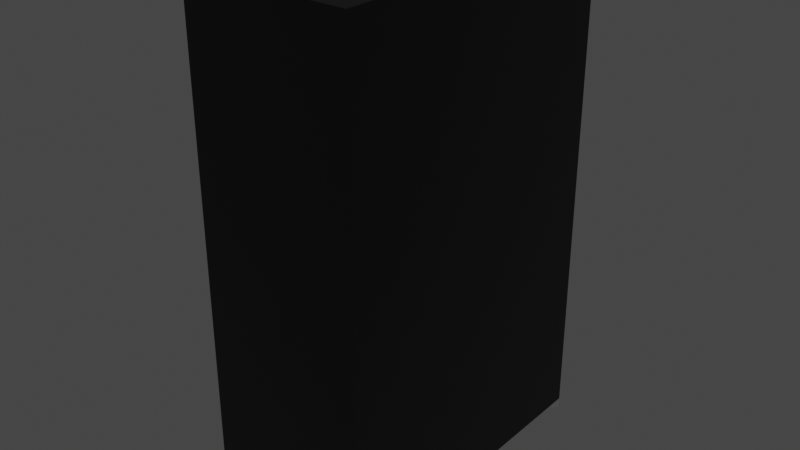 # Source: Vending_Machine_Broken.blend  (saved by Blender 2.82.7; exported with 4.5.12 LTS)
import bpy
from mathutils import Matrix  # noqa: F401  (used for matrix-valued properties, if any)

bpy.ops.wm.read_factory_settings(use_empty=True)
scene = bpy.context.scene
scene.name = 'Scene'

# ---- collections
col_collection = bpy.data.collections.new('Collection'); scene.collection.children.link(col_collection)

# ---- materials (node trees are filled in below, after node groups)
mat_body = bpy.data.materials.new('Body')
mat_body.alpha_threshold = 0.0
mat_body.use_transparent_shadow = False
mat_body.line_color = (0.0, 0.0, 0.0, 1.0)
mat_white = bpy.data.materials.new('White')
mat_white.use_transparent_shadow = False
mat_glass = bpy.data.materials.new('Glass')
mat_glass.use_transparent_shadow = False
mat_tray = bpy.data.materials.new('Tray')
mat_tray.use_transparent_shadow = False

# ---- material node trees
mat_body.use_nodes = True; mat_body.node_tree.nodes.clear()
_N = mat_body.node_tree.nodes; _L = mat_body.node_tree.links
n0 = _N.new('ShaderNodeOutputMaterial'); n0.name = 'Material Output'; n0.location = (300, 300)
n1 = _N.new('ShaderNodeBsdfPrincipled'); n1.name = 'Principled BSDF'; n1.location = (10, 300)
n1.distribution = 'GGX'
n1.subsurface_method = 'BURLEY'
n1.inputs[0].default_value = (0.0, 0.0, 0.0, 1.0)
n1.inputs[2].default_value = 0.4
n1.inputs[3].default_value = 1.45
n1.inputs[27].default_value = (0.0, 0.0, 0.0, 1.0)
n1.inputs[28].default_value = 1.0
_L.new(n1.outputs[0], n0.inputs[0])
n0.is_active_output = True
mat_white.use_nodes = True; mat_white.node_tree.nodes.clear()
_N = mat_white.node_tree.nodes; _L = mat_white.node_tree.links
n0 = _N.new('ShaderNodeOutputMaterial'); n0.name = 'Material Output'; n0.location = (300, 300)
n1 = _N.new('ShaderNodeBsdfPrincipled'); n1.name = 'Principled BSDF'; n1.location = (10, 300)
n1.distribution = 'GGX'
n1.subsurface_method = 'BURLEY'
n1.inputs[0].default_value = (0.3757, 0.3757, 0.3757, 1.0)
n1.inputs[3].default_value = 1.45
n1.inputs[27].default_value = (0.0, 0.0, 0.0, 1.0)
n1.inputs[28].default_value = 1.0
_L.new(n1.outputs[0], n0.inputs[0])
n0.is_active_output = True
mat_glass.use_nodes = True; mat_glass.node_tree.nodes.clear()
_N = mat_glass.node_tree.nodes; _L = mat_glass.node_tree.links
n0 = _N.new('ShaderNodeOutputMaterial'); n0.name = 'Material Output'; n0.location = (300, 300)
n1 = _N.new('ShaderNodeBsdfPrincipled'); n1.name = 'Principled BSDF'; n1.location = (10, 300)
n1.distribution = 'GGX'
n1.subsurface_method = 'BURLEY'
n1.inputs[0].default_value = (0.06276, 0.1687, 0.1734, 1.0)
n1.inputs[3].default_value = 1.45
n1.inputs[27].default_value = (0.0, 0.0, 0.0, 1.0)
n1.inputs[28].default_value = 1.0
_L.new(n1.outputs[0], n0.inputs[0])
n0.is_active_output = True
mat_tray.use_nodes = True; mat_tray.node_tree.nodes.clear()
_N = mat_tray.node_tree.nodes; _L = mat_tray.node_tree.links
n0 = _N.new('ShaderNodeOutputMaterial'); n0.name = 'Material Output'; n0.location = (300, 300)
n1 = _N.new('ShaderNodeBsdfPrincipled'); n1.name = 'Principled BSDF'; n1.location = (10, 300)
n1.distribution = 'GGX'
n1.subsurface_method = 'BURLEY'
n1.inputs[0].default_value = (0.06998, 0.06998, 0.06998, 1.0)
n1.inputs[3].default_value = 1.45
n1.inputs[27].default_value = (0.0, 0.0, 0.0, 1.0)
n1.inputs[28].default_value = 1.0
_L.new(n1.outputs[0], n0.inputs[0])
n0.is_active_output = True

# ---- world
world_world = bpy.data.worlds.new('World'); scene.world = world_world
world_world.use_nodes = True; world_world.node_tree.nodes.clear()
_N = world_world.node_tree.nodes; _L = world_world.node_tree.links
n0 = _N.new('ShaderNodeOutputWorld'); n0.name = 'World Output'; n0.location = (300, 300)
n1 = _N.new('ShaderNodeBackground'); n1.name = 'Background'; n1.location = (10, 300)
n1.inputs[0].default_value = (0.05088, 0.05088, 0.05088, 1.0)
_L.new(n1.outputs[0], n0.inputs[0])
n0.is_active_output = True
world_world.color = (0.05088, 0.05088, 0.05088)
world_world.use_sun_shadow = False
world_world.sun_shadow_jitter_overblur = 0.0

# ---- meshes
me_vending_machine = bpy.data.meshes.new('Vending Machine')
me_vending_machine.from_pydata([(-0.3088, -0.6389, 0.4877), (-0.3088, -0.5451, 0.4877), (-0.3088, -0.6389, 0.5759), (-0.3088, -0.5451, 0.5759), (-0.3112, -0.7833, 0.08215), (-0.3112, -0.5142, 0.08215), (-0.287, -0.9359, 0.5795), (0.287, -0.9359, 0.5795), (0.3207, -0.9359, 0.6132), (-0.3207, -0.9359, 0.6132), (-0.3207, -0.9784, 0.6132), (0.3207, -0.9784, 0.6132), (-0.287, -0.9784, 0.5795), (0.287, -0.9784, 0.5795), (-0.3207, -0.5142, 0.08215), (-0.3207, -0.7833, 0.08215), (-0.3207, -0.5451, 0.5759), (-0.3207, -0.5451, 0.4877), (-0.3207, -0.6389, 0.4877), (-0.3207, -0.6389, 0.5759), (-0.3207, -0.7833, 0.08215), (-0.3207, -0.5107, 0.4933), (-0.3207, -0.5069, 0.4421), (-0.3207, -0.5196, 0.6132), (-0.3207, -0.5056, 0.4242), (-0.3207, -0.4821, 0.107), (-0.3207, -0.5168, 0.5755), (-0.3207, -0.518, 0.5913), (0.3207, -0.5579, 0.6132), (-0.3207, -0.5168, 0.5753), (0.3207, -0.5128, 0.004063), (-0.3207, -0.7848, 0.07525), (0.287, -0.9359, 0.06077), (-0.3112, -0.7833, 0.07452), (-0.287, -0.9359, 0.09294), (-0.3207, -0.4768, 0.03535), (-0.3207, -0.7833, 0.07506), (0.3207, -0.9359, 0.05888), (-0.3207, -0.9359, 0.09483), (-0.3112, -0.5142, 0.03967), (-0.3207, -0.5142, 0.0402)], [(15, 20)], [(0, 2, 3, 1), (2, 19, 16, 3), (2, 0, 18, 19), (4, 15, 14, 5), (4, 33, 36, 15), (7, 6, 34, 32), (9, 15, 31, 38), (8, 28, 23, 9), (7, 32, 37, 8), (8, 9, 10, 11), (12, 13, 11, 10), (6, 7, 13, 12), (9, 6, 12, 10), (7, 8, 11, 13), (9, 19, 18), (18, 0, 1, 17), (17, 1, 3, 16), (15, 36, 31), (17, 16, 29, 21), (18, 14, 15, 9), (14, 18, 17, 24, 25), (16, 9, 27, 26), (9, 23, 27), (9, 16, 19), (22, 24, 17), (26, 29, 16), (25, 35, 40, 14), (21, 22, 17), (38, 34, 6, 9), (40, 39, 5, 14), (37, 30, 28, 8), (39, 33, 4, 5), (31, 36, 33, 39, 40, 35, 30, 37, 32, 34, 38), (22, 21, 29, 26, 27, 23, 28, 30, 35, 25, 24)])
me_vending_machine.polygons.foreach_set('material_index', [1, 1, 1, 1, 1, 0, 0, 0, 0, 3, 3, 3, 3, 3, 0, 1, 1, 0, 0, 0, 0, 0, 0, 0, 0, 0, 0, 0, 0, 1, 0, 3, 0, 0])
_uv = me_vending_machine.uv_layers.new(name='UVMap')
_uv.uv.foreach_set('vector', [0.375, 0.0, 0.375, 0.25, 0.625, 0.25, 0.625, 0.0, 0.375, 0.25, 0.375, 0.3785, 0.625, 0.3785, 0.625, 0.25, 0.125, 0.5, 0.125, 0.75, 0.2535, 0.75, 0.2535, 0.5, 0.375, 0.25, 0.375, 0.3785, 0.625, 0.3785, 0.625, 0.25, 0.125, 0.5, 0.125, 0.5041, 0.2535, 0.5038, 0.2535, 0.5, 0.1382, 0.5069, 0.3618, 0.5069, 0.3618, 0.6061, 0.1382, 0.6126, 0.375, 0.5, 0.3952, 0.6083, 0.395, 0.6097, 0.375, 0.6057, 0.375, 0.25, 0.4249, 0.25, 0.43, 0.5, 0.375, 0.5, 0.1382, 0.5069, 0.1382, 0.6126, 0.125, 0.613, 0.125, 0.5, 0.375, 0.25, 0.375, 0.5, 0.375, 0.5, 0.375, 0.25, 0.3618, 0.5069, 0.1382, 0.5069, 0.125, 0.5, 0.375, 0.5, 0.3618, 0.5069, 0.1382, 0.5069, 0.1382, 0.5069, 0.3618, 0.5069, 0.375, 0.5, 0.3618, 0.5069, 0.3618, 0.5069, 0.375, 0.5, 0.1382, 0.5069, 0.125, 0.5, 0.125, 0.5, 0.1382, 0.5069, 0.375, 0.5, 0.4142, 0.5076, 0.4142, 0.5256, 0.375, 0.8715, 0.375, 1.0, 0.625, 1.0, 0.625, 0.8715, 0.7465, 0.75, 0.875, 0.75, 0.875, 0.5, 0.7465, 0.5, 0.3952, 0.6083, 0.3952, 0.6097, 0.395, 0.6097, 0.4266, 0.5256, 0.4266, 0.5076, 0.4303, 0.5077, 0.4311, 0.5244, 0.4142, 0.5256, 0.4307, 0.6083, 0.3952, 0.6083, 0.375, 0.5, 0.4307, 0.6083, 0.4142, 0.5256, 0.4266, 0.5256, 0.4318, 0.5385, 0.4349, 0.6032, 0.4266, 0.5076, 0.375, 0.5, 0.4302, 0.5045, 0.4303, 0.5077, 0.375, 0.5, 0.43, 0.5, 0.4302, 0.5045, 0.375, 0.5, 0.4266, 0.5076, 0.4142, 0.5076, 0.4316, 0.5349, 0.4318, 0.5385, 0.4266, 0.5256, 0.4303, 0.5077, 0.4303, 0.5077, 0.4266, 0.5076, 0.4349, 0.6032, 0.4356, 0.6178, 0.4307, 0.6168, 0.4307, 0.6083, 0.4311, 0.5244, 0.4316, 0.5349, 0.4266, 0.5256, 0.375, 0.6057, 0.3618, 0.6061, 0.3618, 0.5069, 0.375, 0.5, 0.7465, 0.5226, 0.875, 0.5229, 0.875, 0.5, 0.7465, 0.5, 0.375, 0.137, 0.4309, 0.1258, 0.4249, 0.25, 0.375, 0.25, 0.625, 0.2271, 0.375, 0.2459, 0.375, 0.25, 0.625, 0.25, 0.395, 0.6097, 0.3952, 0.6097, 0.125, 0.5041, 0.625, 0.2271, 0.7465, 0.5226, 0.4356, 0.6178, 0.4309, 0.1258, 0.375, 0.137, 0.1382, 0.6126, 0.3618, 0.6061, 0.375, 0.6057, 0.4316, 0.5349, 0.4311, 0.5244, 0.4303, 0.5077, 0.4303, 0.5077, 0.4302, 0.5045, 0.43, 0.5, 0.4249, 0.25, 0.4309, 0.1258, 0.4356, 0.6178, 0.4349, 0.6032, 0.4318, 0.5385])
me_vending_machine.materials.append(mat_body)
me_vending_machine.materials.append(mat_white)
me_vending_machine.materials.append(mat_glass)
me_vending_machine.materials.append(mat_tray)
me_vending_machine.use_remesh_preserve_volume = False
me_vending_machine.use_remesh_preserve_attributes = False
me_vending_machine.use_mirror_vertex_groups = False
me_vending_machine.update()
me_vending_machine_001 = bpy.data.meshes.new('Vending Machine.001')
me_vending_machine_001.from_pydata([(-0.3207, 0.9578, 0.6132), (0.3207, 0.9578, 0.6132), (-0.3458, 0.7535, 0.3665), (-0.3458, 0.7461, 0.3591), (-0.3458, 0.7513, 0.3613), (-0.3458, 0.7461, 0.5687), (-0.3458, 0.7535, 0.5613), (-0.3458, 0.7513, 0.5666), (-0.3207, 0.7535, 0.5613), (-0.3207, 0.7461, 0.5687), (-0.3207, 0.7607, 0.5703), (-0.3207, 0.7513, 0.5666), (-0.3207, 0.7461, 0.3591), (-0.3207, 0.7535, 0.3665), (-0.3207, 0.7513, 0.3613), (-0.2869, 0.8343, 0.2275), (-0.2869, 0.8639, 0.1979), (-0.2869, 0.8552, 0.2188), (-0.3207, 0.8639, 0.1979), (-0.3207, 0.8343, 0.2275), (-0.3207, 0.8709, 0.2562), (-0.3207, 0.8552, 0.2188), (-0.3207, 0.6372, 0.5687), (-0.3458, 0.5853, 0.3591), (-0.3207, 0.6465, 0.6132), (-0.3207, 0.5655, 0.2275), (-0.3458, 0.6293, 0.5687), (-0.2869, 0.5761, 0.2275), (-0.3207, 0.5733, 0.2648), (0.3207, 0.848, 0.6132), (-0.3207, 0.6437, 0.5999), (-0.3207, 0.5931, 0.3591), (-0.3207, 0.8639, -0.1383), (-0.2869, 0.8343, -0.1364), (0.3207, 0.9578, -0.1865), (-0.2869, 0.8639, -0.1402), (-0.2869, 0.8496, -0.1384), (0.3207, 0.6874, -0.1514), (-0.3207, 0.9578, -0.1505), (-0.2869, 0.5086, -0.09421), (-0.3207, 0.9034, -0.1435)], [], [(0, 1, 34, 38), (14, 13, 20), (8, 11, 10), (11, 9, 10), (5, 9, 11, 7), (7, 11, 8, 6), (18, 21, 20), (21, 19, 20), (15, 19, 21, 17), (17, 21, 18, 16), (12, 31, 23, 3), (20, 0, 18), (0, 38, 40, 18), (15, 17, 16), (16, 35, 36, 15), (19, 25, 28), (10, 0, 13), (0, 20, 13), (13, 8, 10), (15, 27, 25, 19), (10, 9, 0), (9, 22, 30, 0), (14, 12, 3, 4), (13, 14, 4, 2), (5, 26, 22, 9), (18, 32, 35, 16), (5, 7, 6), (3, 5, 2), (6, 2, 5), (2, 4, 3), (19, 12, 14, 20), (8, 13, 2, 6), (24, 29, 1, 0), (23, 26, 5, 3), (29, 37, 34, 1), (30, 24, 0), (28, 31, 12, 19), (33, 39, 27, 15), (36, 33, 15), (40, 32, 18), (24, 30, 22, 26, 23, 31, 28, 25, 27, 39, 37, 29), (38, 34, 37, 39, 33, 36, 35, 32, 40)])
me_vending_machine_001.polygons.foreach_set('material_index', [0, 0, 0, 0, 1, 1, 0, 0, 1, 1, 1, 0, 0, 2, 2, 0, 0, 0, 0, 1, 0, 0, 1, 1, 1, 1, 1, 1, 1, 1, 0, 1, 0, 1, 0, 0, 0, 2, 2, 0, 0, 0])
_uv = me_vending_machine_001.uv_layers.new(name='UVMap')
_uv.uv.foreach_set('vector', [0.625, 0.5, 0.875, 0.5, 0.875, 0.663, 0.625, 0.6557, 0.5977, 0.5514, 0.598, 0.5503, 0.6135, 0.5728, 0.598, 0.5106, 0.598, 0.5095, 0.599, 0.5087, 0.598, 0.5095, 0.598, 0.5091, 0.599, 0.5087, 0.6228, 0.25, 0.6228, 0.3785, 0.625, 0.3785, 0.625, 0.25, 0.875, 0.5, 0.7465, 0.5, 0.7465, 0.5088, 0.875, 0.5088, 0.6126, 0.5847, 0.6126, 0.5804, 0.6135, 0.5728, 0.6126, 0.5804, 0.6126, 0.5786, 0.6135, 0.5728, 0.619, 0.25, 0.619, 0.3785, 0.625, 0.3785, 0.625, 0.25, 0.875, 0.5, 0.7465, 0.5, 0.7465, 0.51, 0.875, 0.51, 0.6228, 0.8715, 0.5777, 0.8715, 0.5754, 1.0, 0.6228, 1.0, 0.6135, 0.5728, 0.625, 0.5, 0.6126, 0.5847, 0.625, 0.5, 0.625, 0.6557, 0.6178, 0.6542, 0.6126, 0.5847, 0.619, 0.25, 0.6232, 0.2471, 0.625, 0.24, 0.625, 0.24, 0.625, 0.1258, 0.6221, 0.1264, 0.619, 0.25, 0.6087, 0.5786, 0.5732, 0.5786, 0.5742, 0.571, 0.599, 0.5087, 0.625, 0.5, 0.598, 0.5503, 0.625, 0.5, 0.6135, 0.5728, 0.598, 0.5503, 0.598, 0.5503, 0.598, 0.5106, 0.599, 0.5087, 0.619, 0.25, 0.5664, 0.25, 0.5643, 0.3785, 0.619, 0.3785, 0.599, 0.5087, 0.5971, 0.5091, 0.625, 0.5, 0.5971, 0.5091, 0.5827, 0.5091, 0.5835, 0.5027, 0.625, 0.5, 0.625, 0.8715, 0.6228, 0.8715, 0.6228, 1.0, 0.625, 1.0, 0.7465, 0.7412, 0.7465, 0.75, 0.875, 0.75, 0.875, 0.7412, 0.6228, 0.25, 0.5884, 0.25, 0.5907, 0.3785, 0.6228, 0.3785, 0.7465, 0.51, 0.7465, 0.6236, 0.875, 0.6242, 0.875, 0.51, 0.6228, 0.25, 0.6244, 0.2474, 0.625, 0.2412, 0.6228, 0.0, 0.6228, 0.25, 0.625, 0.008825, 0.625, 0.2412, 0.625, 0.008825, 0.6228, 0.25, 0.625, 0.008825, 0.6244, 0.002585, 0.6228, 0.0, 0.6087, 0.5786, 0.5971, 0.5518, 0.5977, 0.5514, 0.6135, 0.5728, 0.7465, 0.5088, 0.7465, 0.7412, 0.875, 0.7412, 0.875, 0.5088, 0.5839, 0.5, 0.6105, 0.25, 0.625, 0.25, 0.625, 0.5, 0.5754, 0.0, 0.5884, 0.25, 0.6228, 0.25, 0.6228, 0.0, 0.6105, 0.25, 0.5893, 0.09413, 0.625, 0.08699, 0.625, 0.25, 0.5835, 0.5027, 0.5839, 0.5, 0.625, 0.5, 0.5742, 0.571, 0.5769, 0.5518, 0.5971, 0.5518, 0.6087, 0.5786, 0.619, 0.1271, 0.5527, 0.1413, 0.5664, 0.25, 0.619, 0.25, 0.6221, 0.1264, 0.619, 0.1271, 0.619, 0.25, 0.6178, 0.6542, 0.6126, 0.6532, 0.6126, 0.5847, 0.5839, 0.5, 0.5835, 0.5027, 0.5827, 0.5091, 0.5884, 0.25, 0.5754, 0.0, 0.5777, 0.8715, 0.5742, 0.571, 0.5732, 0.5786, 0.5664, 0.25, 0.5527, 0.1413, 0.5893, 0.09413, 0.6105, 0.25, 0.625, 0.6557, 0.875, 0.663, 0.5893, 0.09413, 0.5527, 0.1413, 0.619, 0.1271, 0.6221, 0.1264, 0.625, 0.1258, 0.7465, 0.6236, 0.6178, 0.6542])
me_vending_machine_001.materials.append(mat_body)
me_vending_machine_001.materials.append(mat_white)
me_vending_machine_001.materials.append(mat_glass)
me_vending_machine_001.materials.append(mat_tray)
me_vending_machine_001.use_remesh_preserve_volume = False
me_vending_machine_001.use_remesh_preserve_attributes = False
me_vending_machine_001.use_mirror_vertex_groups = False
me_vending_machine_001.update()
me_vending_machine_002 = bpy.data.meshes.new('Vending Machine.002')
me_vending_machine_002.from_pydata([(-0.3207, 0.9578, -0.6132), (0.3207, 0.9578, -0.6132), (-0.2869, 0.8639, -0.4829), (-0.2869, 0.8343, -0.5125), (-0.2869, 0.8552, -0.5039), (-0.3207, 0.8343, -0.5125), (-0.3207, 0.8639, -0.4829), (-0.3207, 0.8552, -0.5039), (-0.3207, 0.3981, -0.5696), (-0.3207, 0.4101, -0.5125), (0.3207, 0.5905, -0.6132), (-0.2869, 0.4207, -0.5125), (-0.3207, 0.389, -0.6132), (-0.3207, 0.8639, -0.1383), (-0.2869, 0.8343, -0.1364), (0.3207, 0.9578, -0.1865), (-0.2869, 0.8639, -0.1402), (-0.2869, 0.8496, -0.1384), (0.3207, 0.6874, -0.1514), (-0.3207, 0.9578, -0.1505), (-0.2869, 0.5086, -0.09421), (-0.3207, 0.9034, -0.1435)], [], [(7, 6, 0), (5, 9, 11, 3), (0, 12, 8), (6, 13, 21, 0), (0, 5, 7), (3, 14, 17, 2), (2, 4, 3), (6, 7, 4, 2), (7, 5, 3, 4), (11, 20, 14, 3), (8, 9, 5, 0), (10, 12, 0, 1), (21, 19, 0), (16, 13, 6, 2), (17, 16, 2), (19, 15, 1, 0), (15, 18, 10, 1), (11, 9, 8, 12, 10, 18, 20), (19, 21, 13, 16, 17, 14, 20, 18, 15)])
me_vending_machine_002.polygons.foreach_set('material_index', [0, 1, 0, 0, 0, 2, 2, 1, 1, 2, 0, 0, 0, 1, 2, 0, 0, 1, 0])
_uv = me_vending_machine_002.uv_layers.new(name='UVMap')
_uv.uv.foreach_set('vector', [0.6115, 0.7277, 0.6126, 0.7234, 0.625, 0.75, 0.619, 0.8715, 0.5326, 0.8715, 0.5348, 1.0, 0.619, 1.0, 0.625, 0.75, 0.5499, 0.75, 0.5511, 0.7411, 0.6126, 0.7234, 0.6126, 0.6532, 0.6178, 0.6542, 0.625, 0.75, 0.625, 0.75, 0.6087, 0.7295, 0.6115, 0.7277, 0.619, 0.0, 0.619, 0.1271, 0.6221, 0.1264, 0.625, 0.01, 0.625, 0.01, 0.6232, 0.002929, 0.619, 0.0, 0.7465, 0.74, 0.7465, 0.75, 0.875, 0.75, 0.875, 0.74, 0.625, 0.8715, 0.619, 0.8715, 0.619, 1.0, 0.625, 1.0, 0.5348, 0.0, 0.5527, 0.1413, 0.619, 0.1271, 0.619, 0.0, 0.5511, 0.7411, 0.5527, 0.7295, 0.6087, 0.7295, 0.625, 0.75, 0.5765, 1.0, 0.5499, 0.75, 0.625, 0.75, 0.625, 1.0, 0.6178, 0.6542, 0.625, 0.6557, 0.625, 0.75, 0.875, 0.6242, 0.7465, 0.6236, 0.7465, 0.74, 0.875, 0.74, 0.6221, 0.1264, 0.625, 0.1258, 0.625, 0.01, 0.625, 0.6557, 0.875, 0.663, 0.875, 0.75, 0.625, 0.75, 0.625, 0.08699, 0.5893, 0.09413, 0.5765, 0.0, 0.625, 0.0, 0.5348, 0.0, 0.5527, 0.7295, 0.5511, 0.7411, 0.5499, 0.75, 0.5765, 0.0, 0.5893, 0.09413, 0.5527, 0.1413, 0.625, 0.6557, 0.6178, 0.6542, 0.7465, 0.6236, 0.625, 0.1258, 0.6221, 0.1264, 0.619, 0.1271, 0.5527, 0.1413, 0.5893, 0.09413, 0.875, 0.663])
me_vending_machine_002.materials.append(mat_body)
me_vending_machine_002.materials.append(mat_white)
me_vending_machine_002.materials.append(mat_glass)
me_vending_machine_002.materials.append(mat_tray)
me_vending_machine_002.use_remesh_preserve_volume = False
me_vending_machine_002.use_remesh_preserve_attributes = False
me_vending_machine_002.use_mirror_vertex_groups = False
me_vending_machine_002.update()
me_vending_machine_003 = bpy.data.meshes.new('Vending Machine.003')
me_vending_machine_003.from_pydata([(-0.3207, 0.3981, -0.5696), (-0.3207, 0.4101, -0.5125), (0.3207, 0.5905, -0.6132), (-0.2869, 0.4207, -0.5125), (-0.3207, 0.389, -0.6132), (-0.3207, 0.1475, -0.5125), (-0.2869, 0.1472, -0.5125), (-0.3207, 0.1567, -0.6132), (0.3207, 0.1497, -0.6132), (-0.3207, 0.151, -0.5504), (0.3207, 0.1006, -0.07541), (-0.2869, 0.1042, -0.04182), (0.3207, 0.6874, -0.1514), (-0.2869, 0.5086, -0.09421)], [], [(3, 1, 5, 6), (0, 4, 7, 9), (6, 11, 13, 3), (9, 5, 1, 0), (8, 7, 4, 2), (12, 10, 8, 2), (3, 13, 12, 2, 4, 0, 1), (6, 5, 9, 7, 8, 10, 11), (10, 12, 13, 11)])
me_vending_machine_003.polygons.foreach_set('material_index', [1, 0, 2, 0, 0, 0, 1, 1, 0])
_uv = me_vending_machine_003.uv_layers.new(name='UVMap')
_uv.uv.foreach_set('vector', [0.5348, 1.0, 0.5326, 0.8715, 0.4792, 0.8715, 0.4791, 1.0, 0.5511, 0.7411, 0.5499, 0.75, 0.5192, 0.75, 0.5185, 0.7372, 0.4791, 0.0, 0.4704, 0.159, 0.5527, 0.1413, 0.5348, 0.0, 0.5185, 0.7372, 0.518, 0.7295, 0.5527, 0.7295, 0.5511, 0.7411, 0.5183, 1.0, 0.5192, 0.75, 0.5499, 0.75, 0.5765, 1.0, 0.5893, 0.09413, 0.5118, 0.1096, 0.5183, 0.0, 0.5765, 0.0, 0.5348, 0.0, 0.5527, 0.1413, 0.5893, 0.09413, 0.5765, 0.0, 0.5499, 0.75, 0.5511, 0.7411, 0.5527, 0.7295, 0.4791, 0.0, 0.518, 0.7295, 0.5185, 0.7372, 0.5192, 0.75, 0.5183, 0.0, 0.5118, 0.1096, 0.4704, 0.159, 0.5118, 0.1096, 0.5893, 0.09413, 0.5527, 0.1413, 0.4704, 0.159])
me_vending_machine_003.materials.append(mat_body)
me_vending_machine_003.materials.append(mat_white)
me_vending_machine_003.materials.append(mat_glass)
me_vending_machine_003.materials.append(mat_tray)
me_vending_machine_003.use_remesh_preserve_volume = False
me_vending_machine_003.use_remesh_preserve_attributes = False
me_vending_machine_003.use_mirror_vertex_groups = False
me_vending_machine_003.update()
me_vending_machine_004 = bpy.data.meshes.new('Vending Machine.004')
me_vending_machine_004.from_pydata([(-0.3207, 0.6372, 0.5687), (-0.3458, 0.5853, 0.3591), (-0.3207, 0.6465, 0.6132), (-0.3207, 0.5655, 0.2275), (-0.3458, 0.6293, 0.5687), (-0.2869, 0.5761, 0.2275), (-0.3207, 0.5733, 0.2648), (0.3207, 0.848, 0.6132), (-0.3207, 0.6437, 0.5999), (-0.3207, 0.5931, 0.3591), (-0.3458, 0.04915, 0.5687), (-0.3207, 0.04888, 0.5687), (-0.3207, 0.04482, 0.6132), (-0.3458, 0.06828, 0.3591), (-0.2869, 0.07965, 0.2275), (-0.3207, 0.07005, 0.3367), (-0.3207, 0.08002, 0.2275), (0.3207, 0.03777, 0.6132), (-0.3207, 0.04835, 0.5745), (-0.3207, 0.06801, 0.3591), (0.3207, 0.1006, -0.07541), (-0.2869, 0.1042, -0.04182), (0.3207, 0.6874, -0.1514), (-0.2869, 0.5086, -0.09421)], [], [(1, 9, 19, 13), (0, 4, 10, 11), (6, 3, 16, 15), (3, 5, 14, 16), (8, 0, 11, 18), (12, 17, 7, 2), (13, 10, 4, 1), (17, 20, 22, 7), (18, 12, 2, 8), (15, 19, 9, 6), (23, 21, 14, 5), (2, 7, 22, 23, 5, 3, 6, 9, 1, 4, 0, 8), (12, 18, 11, 10, 13, 19, 15, 16, 14, 21, 20, 17), (20, 21, 23, 22)])
me_vending_machine_004.polygons.foreach_set('material_index', [1, 1, 0, 1, 0, 0, 1, 0, 0, 0, 2, 0, 0, 0])
_uv = me_vending_machine_004.uv_layers.new(name='UVMap')
_uv.uv.foreach_set('vector', [0.5754, 1.0, 0.5777, 0.8715, 0.4229, 0.8715, 0.423, 1.0, 0.5907, 0.3785, 0.5884, 0.25, 0.4174, 0.25, 0.4173, 0.3785, 0.5742, 0.571, 0.5732, 0.5786, 0.5091, 0.5786, 0.5078, 0.5564, 0.5643, 0.3785, 0.5664, 0.25, 0.4654, 0.25, 0.4655, 0.3785, 0.5835, 0.5027, 0.5827, 0.5091, 0.505, 0.5091, 0.5049, 0.5079, 0.5045, 0.5, 0.5035, 0.25, 0.6105, 0.25, 0.5839, 0.5, 0.423, 0.0, 0.4174, 0.25, 0.5884, 0.25, 0.5754, 0.0, 0.5035, 0.25, 0.5118, 0.1096, 0.5893, 0.09413, 0.6105, 0.25, 0.5049, 0.5079, 0.5045, 0.5, 0.5839, 0.5, 0.5835, 0.5027, 0.5078, 0.5564, 0.5075, 0.5518, 0.5769, 0.5518, 0.5742, 0.571, 0.5527, 0.1413, 0.4704, 0.159, 0.4654, 0.25, 0.5664, 0.25, 0.5839, 0.5, 0.6105, 0.25, 0.5893, 0.09413, 0.5527, 0.1413, 0.5664, 0.25, 0.5732, 0.5786, 0.5742, 0.571, 0.5777, 0.8715, 0.5754, 0.0, 0.5884, 0.25, 0.5827, 0.5091, 0.5835, 0.5027, 0.5045, 0.5, 0.5049, 0.5079, 0.505, 0.5091, 0.4174, 0.25, 0.423, 0.0, 0.4229, 0.8715, 0.5078, 0.5564, 0.5091, 0.5786, 0.4654, 0.25, 0.4704, 0.159, 0.5118, 0.1096, 0.5035, 0.25, 0.5118, 0.1096, 0.4704, 0.159, 0.5527, 0.1413, 0.5893, 0.09413])
me_vending_machine_004.materials.append(mat_body)
me_vending_machine_004.materials.append(mat_white)
me_vending_machine_004.materials.append(mat_glass)
me_vending_machine_004.materials.append(mat_tray)
me_vending_machine_004.use_remesh_preserve_volume = False
me_vending_machine_004.use_remesh_preserve_attributes = False
me_vending_machine_004.use_mirror_vertex_groups = False
me_vending_machine_004.update()
me_vending_machine_005 = bpy.data.meshes.new('Vending Machine.005')
me_vending_machine_005.from_pydata([(-0.2869, -0.3349, -0.5125), (-0.2869, -0.3645, -0.4829), (-0.2869, -0.3559, -0.5039), (-0.3207, -0.3645, -0.4829), (-0.3207, -0.3349, -0.5125), (-0.3207, -0.3937, -0.5177), (-0.3207, -0.3559, -0.5039), (-0.3207, 0.1475, -0.5125), (-0.2869, 0.1472, -0.5125), (-0.3207, 0.1567, -0.6132), (0.3207, 0.1497, -0.6132), (-0.3207, 0.151, -0.5504), (-0.3207, -0.437, -0.5026), (-0.3207, -0.435, -0.5293), (-0.3207, -0.4397, -0.4658), (-0.3207, -0.4424, -0.4304), (-0.3207, -0.4354, -0.525), (-0.3207, -0.4288, -0.6132), (0.3207, -0.4671, -0.6132), (0.3207, -0.5128, 0.004063), (0.3207, 0.1006, -0.07541), (-0.3207, -0.3645, 0.0208), (-0.2869, -0.3349, 0.01507), (-0.3207, -0.4768, 0.03535), (-0.2869, 0.1042, -0.04182), (-0.2869, -0.357, 0.01793), (-0.2869, -0.3645, 0.01891)], [], [(0, 25, 22), (3, 6, 5), (6, 4, 5), (0, 4, 6, 2), (2, 6, 3, 1), (4, 7, 11), (0, 2, 1), (3, 15, 23, 21), (5, 16, 12), (5, 12, 14), (3, 5, 14, 15), (8, 7, 4, 0), (11, 9, 17, 13, 4), (13, 16, 5, 4), (18, 17, 9, 10), (26, 25, 0, 1), (21, 26, 1, 3), (20, 19, 18, 10), (22, 24, 8, 0), (8, 24, 20, 10, 9, 11, 7), (14, 12, 16, 13, 17, 18, 19, 23, 15), (26, 21, 23, 19, 20, 24, 22, 25)])
me_vending_machine_005.polygons.foreach_set('material_index', [2, 0, 0, 1, 1, 0, 2, 0, 0, 0, 0, 1, 0, 0, 0, 2, 1, 0, 2, 1, 0, 2])
_uv = me_vending_machine_005.uv_layers.new(name='UVMap')
_uv.uv.foreach_set('vector', [0.381, 0.0, 0.3765, 0.1792, 0.381, 0.1782, 0.4504, 0.7234, 0.4504, 0.7277, 0.4466, 0.7305, 0.4504, 0.7277, 0.4504, 0.7295, 0.4466, 0.7305, 0.381, 1.0, 0.381, 0.8715, 0.375, 0.8715, 0.375, 1.0, 0.125, 0.75, 0.2535, 0.75, 0.2535, 0.74, 0.125, 0.74, 0.4543, 0.7295, 0.518, 0.7295, 0.5185, 0.7372, 0.381, 0.0, 0.3768, 0.002929, 0.375, 0.01, 0.4504, 0.7234, 0.4402, 0.7127, 0.4356, 0.6178, 0.4504, 0.6208, 0.4466, 0.7305, 0.4411, 0.732, 0.4409, 0.7274, 0.4466, 0.7305, 0.4409, 0.7274, 0.4405, 0.7199, 0.4504, 0.7234, 0.4466, 0.7305, 0.4405, 0.7199, 0.4402, 0.7127, 0.4791, 1.0, 0.4792, 0.8715, 0.381, 0.8715, 0.381, 1.0, 0.5185, 0.7372, 0.5192, 0.75, 0.4419, 0.75, 0.4411, 0.7329, 0.4543, 0.7295, 0.4411, 0.7329, 0.4411, 0.732, 0.4466, 0.7305, 0.4543, 0.7295, 0.4369, 1.0, 0.4419, 0.75, 0.5192, 0.75, 0.5183, 1.0, 0.375, 0.1795, 0.3765, 0.1792, 0.381, 0.0, 0.375, 0.01, 0.2535, 0.5698, 0.125, 0.5705, 0.125, 0.74, 0.2535, 0.74, 0.5118, 0.1096, 0.4309, 0.1258, 0.4369, 0.0, 0.5183, 0.0, 0.381, 0.1782, 0.4704, 0.159, 0.4791, 0.0, 0.381, 0.0, 0.4791, 0.0, 0.4704, 0.159, 0.5118, 0.1096, 0.5183, 0.0, 0.5192, 0.75, 0.5185, 0.7372, 0.518, 0.7295, 0.4405, 0.7199, 0.4409, 0.7274, 0.4411, 0.732, 0.4411, 0.7329, 0.4419, 0.75, 0.4369, 1.0, 0.4309, 0.1258, 0.4356, 0.6178, 0.4402, 0.7127, 0.125, 0.5705, 0.2535, 0.5698, 0.4356, 0.6178, 0.4309, 0.1258, 0.5118, 0.1096, 0.4704, 0.159, 0.381, 0.1782, 0.3765, 0.1792])
me_vending_machine_005.materials.append(mat_body)
me_vending_machine_005.materials.append(mat_white)
me_vending_machine_005.materials.append(mat_glass)
me_vending_machine_005.materials.append(mat_tray)
me_vending_machine_005.use_remesh_preserve_volume = False
me_vending_machine_005.use_remesh_preserve_attributes = False
me_vending_machine_005.use_mirror_vertex_groups = False
me_vending_machine_005.update()
me_vending_machine_006 = bpy.data.meshes.new('Vending Machine.006')
me_vending_machine_006.from_pydata([(-0.3458, -0.08713, 0.3591), (-0.3458, -0.09453, 0.3665), (-0.3458, -0.09236, 0.3613), (-0.3458, -0.09453, 0.5613), (-0.3458, -0.08713, 0.5687), (-0.3458, -0.09236, 0.5666), (-0.3207, -0.09453, 0.3665), (-0.3207, -0.08713, 0.3591), (-0.3207, -0.1012, 0.3559), (-0.3207, -0.09236, 0.3613), (-0.3207, -0.08713, 0.5687), (-0.3207, -0.09453, 0.5613), (-0.3207, -0.09236, 0.5666), (-0.2869, -0.3645, 0.1979), (-0.2869, -0.3349, 0.2275), (-0.2869, -0.3559, 0.2188), (-0.3207, -0.3349, 0.2275), (-0.3207, -0.3645, 0.1979), (-0.3207, -0.3379, 0.2404), (-0.3207, -0.3559, 0.2188), (-0.3458, 0.04915, 0.5687), (-0.3207, 0.04888, 0.5687), (-0.3207, 0.04482, 0.6132), (-0.3458, 0.06828, 0.3591), (-0.2869, 0.07965, 0.2275), (-0.3207, 0.07005, 0.3367), (-0.3207, 0.08002, 0.2275), (0.3207, 0.03777, 0.6132), (-0.3207, 0.04835, 0.5745), (-0.3207, 0.06801, 0.3591), (-0.3207, -0.5107, 0.4933), (-0.3207, -0.5069, 0.4421), (-0.3207, -0.5196, 0.6132), (-0.3207, -0.5056, 0.4242), (-0.3207, -0.4821, 0.107), (-0.3207, -0.5168, 0.5755), (-0.3207, -0.518, 0.5913), (0.3207, -0.5579, 0.6132), (-0.3207, -0.5168, 0.5753), (0.3207, -0.5128, 0.004063), (0.3207, 0.1006, -0.07541), (-0.3207, -0.3645, 0.0208), (-0.2869, -0.3349, 0.01507), (-0.3207, -0.4768, 0.03535), (-0.2869, 0.1042, -0.04182), (-0.2869, -0.357, 0.01793), (-0.2869, -0.3645, 0.01891)], [], [(10, 12, 38, 35), (6, 9, 8), (9, 7, 8), (0, 7, 9, 2), (2, 9, 6, 1), (0, 3, 4), (16, 19, 18), (19, 17, 18), (16, 14, 15, 19), (19, 15, 13, 17), (14, 24, 44, 42), (4, 20, 23, 0), (13, 45, 46), (13, 15, 14), (16, 18, 8), (7, 16, 8), (7, 29, 25), (11, 3, 1, 6), (6, 8, 11), (18, 17, 33, 31), (18, 31, 30, 11, 8), (11, 12, 5, 3), (0, 2, 1), (3, 0, 1), (3, 5, 4), (12, 10, 4, 5), (17, 13, 46, 41), (28, 21, 10), (23, 29, 7, 0), (21, 20, 4, 10), (25, 26, 16, 7), (26, 24, 14, 16), (35, 36, 10), (32, 37, 27, 22), (30, 38, 12, 11), (37, 39, 40, 27), (34, 33, 17), (36, 32, 22, 28, 10), (41, 43, 34, 17), (42, 45, 13, 14), (22, 27, 40, 44, 24, 26, 25, 29, 23, 20, 21, 28), (31, 33, 34, 43, 39, 37, 32, 36, 35, 38, 30), (46, 45, 42, 44, 40, 39, 43, 41)])
me_vending_machine_006.polygons.foreach_set('material_index', [0, 0, 0, 1, 1, 1, 0, 0, 1, 1, 2, 1, 2, 2, 0, 0, 0, 1, 0, 0, 0, 1, 1, 1, 1, 1, 1, 0, 1, 1, 0, 1, 0, 0, 0, 0, 0, 0, 0, 2, 0, 0, 2])
_uv = me_vending_machine_006.uv_layers.new(name='UVMap')
_uv.uv.foreach_set('vector', [0.4871, 0.5091, 0.4864, 0.5095, 0.4303, 0.5077, 0.4303, 0.5077, 0.4861, 0.5503, 0.4861, 0.5514, 0.4852, 0.5525, 0.4861, 0.5514, 0.4861, 0.5518, 0.4852, 0.5525, 0.3772, 1.0, 0.3772, 0.8715, 0.375, 0.8715, 0.375, 1.0, 0.125, 0.75, 0.2535, 0.75, 0.2535, 0.7412, 0.125, 0.7412, 0.3772, 0.0, 0.375, 0.2412, 0.3772, 0.25, 0.4543, 0.5786, 0.4516, 0.5786, 0.4539, 0.576, 0.4516, 0.5786, 0.4504, 0.5786, 0.4539, 0.576, 0.381, 0.3785, 0.381, 0.25, 0.375, 0.25, 0.375, 0.3785, 0.2535, 0.5, 0.125, 0.5, 0.125, 0.51, 0.2535, 0.51, 0.381, 0.25, 0.4654, 0.25, 0.4704, 0.159, 0.381, 0.1782, 0.3772, 0.25, 0.4174, 0.25, 0.423, 0.0, 0.3772, 0.0, 0.375, 0.24, 0.3765, 0.1792, 0.375, 0.1795, 0.375, 0.24, 0.3768, 0.2471, 0.381, 0.25, 0.4543, 0.5786, 0.4539, 0.576, 0.4852, 0.5525, 0.4871, 0.5518, 0.4543, 0.5786, 0.4852, 0.5525, 0.4871, 0.5518, 0.5075, 0.5518, 0.5078, 0.5564, 0.2535, 0.5088, 0.125, 0.5088, 0.125, 0.7412, 0.2535, 0.7412, 0.4861, 0.5503, 0.4852, 0.5525, 0.4861, 0.5106, 0.4539, 0.576, 0.4504, 0.5847, 0.4318, 0.5385, 0.4316, 0.5349, 0.4539, 0.576, 0.4316, 0.5349, 0.4311, 0.5244, 0.4861, 0.5106, 0.4852, 0.5525, 0.2535, 0.5088, 0.2535, 0.5, 0.125, 0.5, 0.125, 0.5088, 0.3772, 0.0, 0.3756, 0.002585, 0.375, 0.008825, 0.375, 0.2412, 0.3772, 0.0, 0.375, 0.008825, 0.375, 0.2412, 0.3756, 0.2474, 0.3772, 0.25, 0.375, 0.3785, 0.3772, 0.3785, 0.3772, 0.25, 0.375, 0.25, 0.2535, 0.51, 0.125, 0.51, 0.125, 0.5705, 0.2535, 0.5698, 0.5049, 0.5079, 0.505, 0.5091, 0.4871, 0.5091, 0.423, 1.0, 0.4229, 0.8715, 0.3772, 0.8715, 0.3772, 1.0, 0.4173, 0.3785, 0.4174, 0.25, 0.3772, 0.25, 0.3772, 0.3785, 0.5078, 0.5564, 0.5091, 0.5786, 0.4543, 0.5786, 0.4871, 0.5518, 0.4655, 0.3785, 0.4654, 0.25, 0.381, 0.25, 0.381, 0.3785, 0.4303, 0.5077, 0.4302, 0.5045, 0.4871, 0.5091, 0.43, 0.5, 0.4249, 0.25, 0.5035, 0.25, 0.5045, 0.5, 0.4311, 0.5244, 0.4303, 0.5077, 0.4864, 0.5095, 0.4861, 0.5106, 0.4249, 0.25, 0.4309, 0.1258, 0.5118, 0.1096, 0.5035, 0.25, 0.4349, 0.6032, 0.4318, 0.5385, 0.4504, 0.5847, 0.4302, 0.5045, 0.43, 0.5, 0.5045, 0.5, 0.5049, 0.5079, 0.4871, 0.5091, 0.4504, 0.6208, 0.4356, 0.6178, 0.4349, 0.6032, 0.4504, 0.5847, 0.381, 0.1782, 0.3765, 0.1792, 0.375, 0.24, 0.381, 0.25, 0.5045, 0.5, 0.5035, 0.25, 0.5118, 0.1096, 0.4704, 0.159, 0.4654, 0.25, 0.5091, 0.5786, 0.5078, 0.5564, 0.4229, 0.8715, 0.423, 0.0, 0.4174, 0.25, 0.505, 0.5091, 0.5049, 0.5079, 0.4316, 0.5349, 0.4318, 0.5385, 0.4349, 0.6032, 0.4356, 0.6178, 0.4309, 0.1258, 0.4249, 0.25, 0.43, 0.5, 0.4302, 0.5045, 0.4303, 0.5077, 0.4303, 0.5077, 0.4311, 0.5244, 0.125, 0.5705, 0.3765, 0.1792, 0.381, 0.1782, 0.4704, 0.159, 0.5118, 0.1096, 0.4309, 0.1258, 0.4356, 0.6178, 0.2535, 0.5698])
me_vending_machine_006.materials.append(mat_body)
me_vending_machine_006.materials.append(mat_white)
me_vending_machine_006.materials.append(mat_glass)
me_vending_machine_006.materials.append(mat_tray)
me_vending_machine_006.use_remesh_preserve_volume = False
me_vending_machine_006.use_remesh_preserve_attributes = False
me_vending_machine_006.use_mirror_vertex_groups = False
me_vending_machine_006.update()
me_vending_machine_007 = bpy.data.meshes.new('Vending Machine.007')
me_vending_machine_007.from_pydata([(-0.3112, -0.7833, -0.3819), (-0.3112, -0.5142, -0.3819), (-0.287, -0.9359, -0.5795), (0.287, -0.9359, -0.5795), (0.3207, -0.9359, -0.6132), (-0.3207, -0.9359, -0.6132), (0.3207, -0.9784, -0.6132), (-0.3207, -0.9784, -0.6132), (0.287, -0.9784, -0.5795), (-0.287, -0.9784, -0.5795), (-0.3207, -0.7833, -0.3819), (-0.3207, -0.5142, -0.3819), (-0.3207, -0.437, -0.5026), (-0.3207, -0.435, -0.5293), (-0.3207, -0.4397, -0.4658), (-0.3207, -0.4424, -0.4304), (-0.3207, -0.4354, -0.525), (-0.3207, -0.4288, -0.6132), (0.3207, -0.4671, -0.6132), (0.3207, -0.5128, 0.004063), (-0.3207, -0.7848, 0.07525), (0.287, -0.9359, 0.06077), (-0.3112, -0.7833, 0.07452), (-0.287, -0.9359, 0.09294), (-0.3207, -0.4768, 0.03535), (-0.3207, -0.7833, 0.07506), (0.3207, -0.9359, 0.05888), (-0.3207, -0.9359, 0.09483), (-0.3112, -0.5142, 0.03967), (-0.3207, -0.5142, 0.0402)], [], [(0, 22, 28, 1), (5, 17, 18, 4), (4, 18, 19, 26), (3, 2, 9, 8), (2, 23, 27, 5), (8, 9, 7, 6), (2, 5, 7, 9), (5, 4, 6, 7), (4, 3, 8, 6), (10, 0, 1, 11), (11, 1, 28, 29), (5, 16, 13), (15, 14, 11), (14, 12, 10, 11), (13, 17, 5), (12, 16, 5, 10), (27, 20, 5), (29, 24, 15, 11), (20, 25, 10, 5), (21, 23, 2, 3), (25, 22, 0, 10), (26, 21, 3, 4), (14, 15, 24, 19, 18, 17, 13, 16, 12), (20, 27, 23, 21, 26, 19, 24, 29, 28, 22, 25)])
me_vending_machine_007.polygons.foreach_set('material_index', [3, 0, 0, 3, 0, 3, 3, 3, 3, 1, 1, 0, 0, 0, 0, 0, 0, 0, 0, 0, 1, 0, 0, 0])
_uv = me_vending_machine_007.uv_layers.new(name='UVMap')
_uv.uv.foreach_set('vector', [0.375, 0.0, 0.375, 0.2459, 0.625, 0.2271, 0.625, 0.0, 0.375, 0.75, 0.4419, 0.75, 0.4369, 1.0, 0.375, 1.0, 0.375, 0.0, 0.4369, 0.0, 0.4309, 0.1258, 0.375, 0.137, 0.1382, 0.7431, 0.3618, 0.7431, 0.3618, 0.7431, 0.1382, 0.7431, 0.3618, 0.7431, 0.3618, 0.6061, 0.375, 0.6057, 0.375, 0.75, 0.1382, 0.7431, 0.3618, 0.7431, 0.375, 0.75, 0.125, 0.75, 0.3618, 0.7431, 0.375, 0.75, 0.375, 0.75, 0.3618, 0.7431, 0.375, 0.75, 0.375, 1.0, 0.375, 1.0, 0.375, 0.75, 0.125, 0.75, 0.1382, 0.7431, 0.1382, 0.7431, 0.125, 0.75, 0.375, 0.8715, 0.375, 1.0, 0.625, 1.0, 0.625, 0.8715, 0.7465, 0.75, 0.875, 0.75, 0.875, 0.5229, 0.7465, 0.5226, 0.375, 0.75, 0.4411, 0.732, 0.4411, 0.7329, 0.4402, 0.7127, 0.4405, 0.7199, 0.4307, 0.7028, 0.4405, 0.7199, 0.4409, 0.7274, 0.3952, 0.7028, 0.4307, 0.7028, 0.4411, 0.7329, 0.4419, 0.75, 0.375, 0.75, 0.4409, 0.7274, 0.4411, 0.732, 0.375, 0.75, 0.3952, 0.7028, 0.375, 0.6057, 0.395, 0.6097, 0.375, 0.75, 0.4307, 0.6168, 0.4356, 0.6178, 0.4402, 0.7127, 0.4307, 0.7028, 0.395, 0.6097, 0.3952, 0.6097, 0.3952, 0.7028, 0.375, 0.75, 0.1382, 0.6126, 0.3618, 0.6061, 0.3618, 0.7431, 0.1382, 0.7431, 0.2535, 0.5038, 0.125, 0.5041, 0.125, 0.75, 0.2535, 0.75, 0.125, 0.613, 0.1382, 0.6126, 0.1382, 0.7431, 0.125, 0.75, 0.4405, 0.7199, 0.4402, 0.7127, 0.4356, 0.6178, 0.4309, 0.1258, 0.4369, 1.0, 0.4419, 0.75, 0.4411, 0.7329, 0.4411, 0.732, 0.4409, 0.7274, 0.395, 0.6097, 0.375, 0.6057, 0.3618, 0.6061, 0.1382, 0.6126, 0.375, 0.137, 0.4309, 0.1258, 0.4356, 0.6178, 0.7465, 0.5226, 0.625, 0.2271, 0.125, 0.5041, 0.3952, 0.6097])
me_vending_machine_007.materials.append(mat_body)
me_vending_machine_007.materials.append(mat_white)
me_vending_machine_007.materials.append(mat_glass)
me_vending_machine_007.materials.append(mat_tray)
me_vending_machine_007.use_remesh_preserve_volume = False
me_vending_machine_007.use_remesh_preserve_attributes = False
me_vending_machine_007.use_mirror_vertex_groups = False
me_vending_machine_007.update()

# ---- objects
ob_vending_machine = bpy.data.objects.new('Vending Machine', me_vending_machine)
ob_vending_machine_001 = bpy.data.objects.new('Vending Machine.001', me_vending_machine_001)
ob_vending_machine_002 = bpy.data.objects.new('Vending Machine.002', me_vending_machine_002)
ob_vending_machine_003 = bpy.data.objects.new('Vending Machine.003', me_vending_machine_003)
ob_vending_machine_004 = bpy.data.objects.new('Vending Machine.004', me_vending_machine_004)
ob_vending_machine_005 = bpy.data.objects.new('Vending Machine.005', me_vending_machine_005)
ob_vending_machine_006 = bpy.data.objects.new('Vending Machine.006', me_vending_machine_006)
ob_vending_machine_007 = bpy.data.objects.new('Vending Machine.007', me_vending_machine_007)

# ---- transforms, parenting, visibility, modifiers, constraints
ob_vending_machine.location = (0.0, 0.0, 0.0)
ob_vending_machine.rotation_euler = (1.571, -0.0, 0.0)
ob_vending_machine.lock_rotations_4d = False
ob_vending_machine.empty_display_type = 'ARROWS'
ob_vending_machine.lineart.crease_threshold = 0.0
ob_vending_machine_001.location = (0.0, 0.0, 0.0)
ob_vending_machine_001.rotation_euler = (1.571, -0.0, 0.0)
ob_vending_machine_001.lock_rotations_4d = False
ob_vending_machine_001.empty_display_type = 'ARROWS'
ob_vending_machine_001.lineart.crease_threshold = 0.0
ob_vending_machine_002.location = (0.0, 0.0, 0.0)
ob_vending_machine_002.rotation_euler = (1.571, -0.0, 0.0)
ob_vending_machine_002.lock_rotations_4d = False
ob_vending_machine_002.empty_display_type = 'ARROWS'
ob_vending_machine_002.lineart.crease_threshold = 0.0
ob_vending_machine_003.location = (0.0, 0.0, 0.0)
ob_vending_machine_003.rotation_euler = (1.571, -0.0, 0.0)
ob_vending_machine_003.lock_rotations_4d = False
ob_vending_machine_003.empty_display_type = 'ARROWS'
ob_vending_machine_003.lineart.crease_threshold = 0.0
ob_vending_machine_004.location = (0.0, 0.0, 0.0)
ob_vending_machine_004.rotation_euler = (1.571, -0.0, 0.0)
ob_vending_machine_004.lock_rotations_4d = False
ob_vending_machine_004.empty_display_type = 'ARROWS'
ob_vending_machine_004.lineart.crease_threshold = 0.0
ob_vending_machine_005.location = (0.0, 0.0, 0.0)
ob_vending_machine_005.rotation_euler = (1.571, -0.0, 0.0)
ob_vending_machine_005.lock_rotations_4d = False
ob_vending_machine_005.empty_display_type = 'ARROWS'
ob_vending_machine_005.lineart.crease_threshold = 0.0
ob_vending_machine_006.location = (0.0, 0.0, 0.0)
ob_vending_machine_006.rotation_euler = (1.571, -0.0, 0.0)
ob_vending_machine_006.lock_rotations_4d = False
ob_vending_machine_006.empty_display_type = 'ARROWS'
ob_vending_machine_006.lineart.crease_threshold = 0.0
ob_vending_machine_007.location = (0.0, 0.0, 0.0)
ob_vending_machine_007.rotation_euler = (1.571, -0.0, 0.0)
ob_vending_machine_007.lock_rotations_4d = False
ob_vending_machine_007.empty_display_type = 'ARROWS'
ob_vending_machine_007.lineart.crease_threshold = 0.0

# ---- collection membership
col_collection.objects.link(ob_vending_machine)
col_collection.objects.link(ob_vending_machine_001)
col_collection.objects.link(ob_vending_machine_002)
col_collection.objects.link(ob_vending_machine_003)
col_collection.objects.link(ob_vending_machine_004)
col_collection.objects.link(ob_vending_machine_005)
col_collection.objects.link(ob_vending_machine_006)
col_collection.objects.link(ob_vending_machine_007)

# ---- scene / render settings (as saved in the file)
scene.frame_start = 1; scene.frame_end = 250; scene.frame_set(1)
scene.render.engine = 'BLENDER_EEVEE_NEXT'
scene.cycles.use_denoising = False
scene.cycles.samples = 128
scene.cycles.sampling_pattern = 'TABULATED_SOBOL'
scene.cycles.use_adaptive_sampling = False
scene.cycles.use_light_tree = False
scene.view_settings.view_transform = 'Filmic'
bpy.context.view_layer.update()

# ---- added for rendering (the .blend has no active camera and no usable light): camera, sun
cam_auto = bpy.data.cameras.new('AutoCamera')
cam_auto.lens = 50.0
cam_auto.sensor_width = 36.0
cam_auto.clip_end = 1000.0
ob_auto_camera = bpy.data.objects.new('AutoCamera', cam_auto)
scene.collection.objects.link(ob_auto_camera)
ob_auto_camera.location = (2.1959, -2.6501, 1.75643)
ob_auto_camera.rotation_euler = (1.09748, -7.21219e-08, 0.694738)
scene.camera = ob_auto_camera
light_auto_sun = bpy.data.lights.new('AutoSun', 'SUN')
light_auto_sun.energy = 3.0
light_auto_sun.angle = 0.0523599
ob_auto_sun = bpy.data.objects.new('AutoSun', light_auto_sun)
scene.collection.objects.link(ob_auto_sun)
ob_auto_sun.rotation_euler = (0.872665, 0.174533, 0.523599)
bpy.context.view_layer.update()
